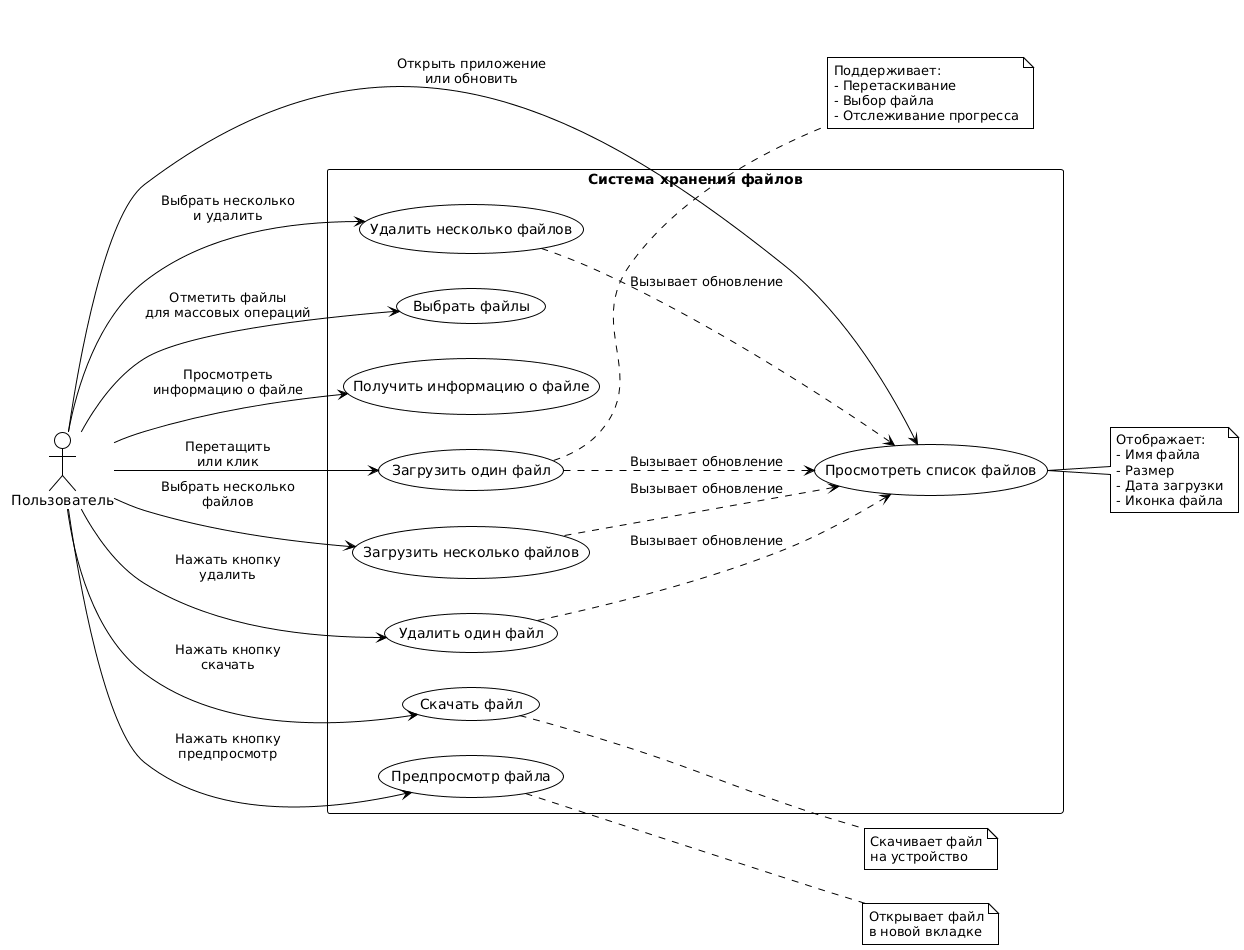

The diagram above was rendered by PlantUML. Its source (embedded in the PNG):
@startuml
!theme plain

left to right direction

actor Пользователь

rectangle "Система хранения файлов" {
  usecase "Загрузить один файл" as UC1
  usecase "Загрузить несколько файлов" as UC2
  usecase "Просмотреть список файлов" as UC3
  usecase "Скачать файл" as UC4
  usecase "Предпросмотр файла" as UC5
  usecase "Удалить один файл" as UC6
  usecase "Удалить несколько файлов" as UC7
  usecase "Выбрать файлы" as UC8
  usecase "Получить информацию о файле" as UC9
}

Пользователь --> UC1 : Перетащить\nили клик
Пользователь --> UC2 : Выбрать несколько\nфайлов
Пользователь --> UC3 : Открыть приложение\nили обновить
Пользователь --> UC4 : Нажать кнопку\nскачать
Пользователь --> UC5 : Нажать кнопку\nпредпросмотр
Пользователь --> UC6 : Нажать кнопку\nудалить
Пользователь --> UC7 : Выбрать несколько\nи удалить
Пользователь --> UC8 : Отметить файлы\nдля массовых операций
Пользователь --> UC9 : Просмотреть\nинформацию о файле

UC1 ..> UC3 : Вызывает обновление
UC2 ..> UC3 : Вызывает обновление
UC6 ..> UC3 : Вызывает обновление
UC7 ..> UC3 : Вызывает обновление

note right of UC1
  Поддерживает:
  - Перетаскивание
  - Выбор файла
  - Отслеживание прогресса
end note

note right of UC3
  Отображает:
  - Имя файла
  - Размер
  - Дата загрузки
  - Иконка файла
end note

note right of UC4
  Скачивает файл
  на устройство
end note

note right of UC5
  Открывает файл
  в новой вкладке
end note
@enduml